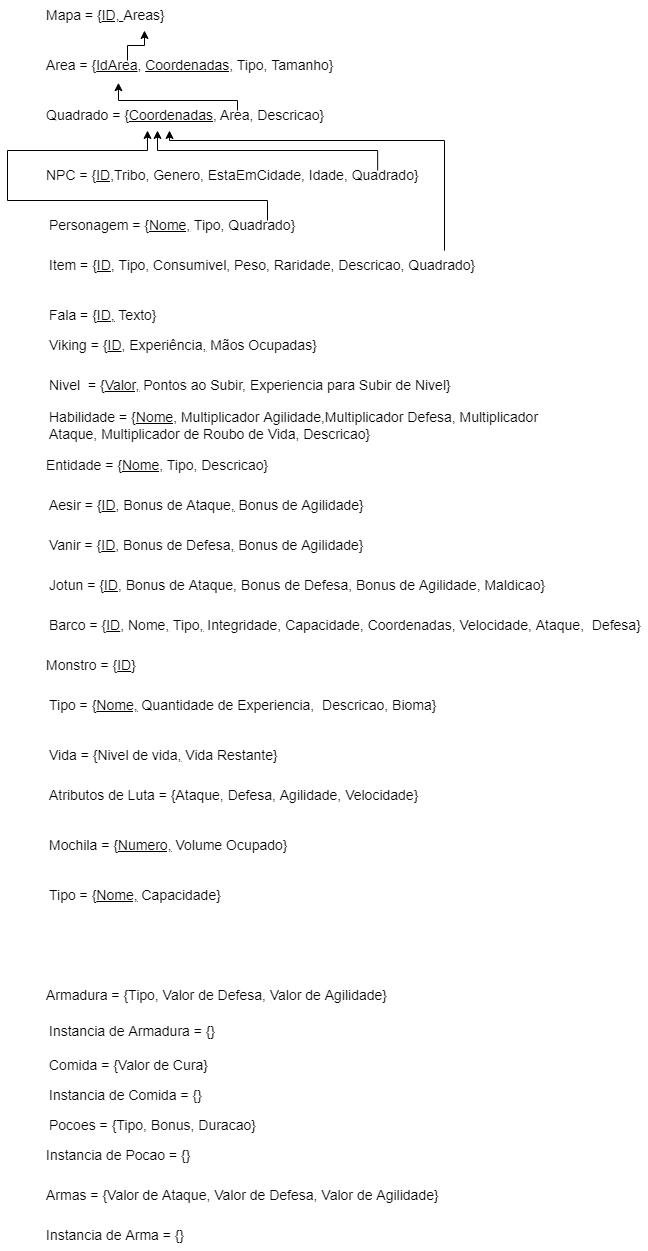

The diagram above was exported from draw.io. Its source (the exported page's mxGraphModel, read from the mxfile embedded in the PNG):
<mxGraphModel dx="1188" dy="513" grid="1" gridSize="10" guides="1" tooltips="1" connect="1" arrows="1" fold="1" page="1" pageScale="1" pageWidth="850" pageHeight="1100" math="0" shadow="0">
  <root>
    <mxCell id="0" />
    <mxCell id="1" parent="0" />
    <mxCell id="E9c_SKA_GBU2ty-SX650-2" value="&lt;font style=&quot;font-size: 14px&quot;&gt;Mapa = {&lt;u&gt;ID, &lt;/u&gt;Areas}&lt;/font&gt;" style="text;html=1;strokeColor=none;fillColor=none;align=left;verticalAlign=middle;whiteSpace=wrap;rounded=0;" parent="1" vertex="1">
      <mxGeometry x="117" y="80" width="400" height="30" as="geometry" />
    </mxCell>
    <mxCell id="E9c_SKA_GBU2ty-SX650-3" value="&lt;font style=&quot;font-size: 14px&quot;&gt;Area = {&lt;u&gt;IdArea&lt;/u&gt;,&amp;nbsp;&lt;u&gt;Coordenadas,&lt;/u&gt;&amp;nbsp;Tipo, Tamanho}&lt;/font&gt;" style="text;html=1;strokeColor=none;fillColor=none;align=left;verticalAlign=middle;whiteSpace=wrap;rounded=0;" parent="1" vertex="1">
      <mxGeometry x="117" y="130" width="430" height="30" as="geometry" />
    </mxCell>
    <mxCell id="E9c_SKA_GBU2ty-SX650-4" value="&lt;font style=&quot;font-size: 14px&quot;&gt;Quadrado = {&lt;u&gt;Coordenadas,&lt;/u&gt;&amp;nbsp;Area, Descricao}&lt;/font&gt;" style="text;html=1;strokeColor=none;fillColor=none;align=left;verticalAlign=middle;whiteSpace=wrap;rounded=0;" parent="1" vertex="1">
      <mxGeometry x="117" y="180" width="500" height="30" as="geometry" />
    </mxCell>
    <mxCell id="E9c_SKA_GBU2ty-SX650-5" value="&lt;font style=&quot;font-size: 14px&quot;&gt;NPC = {&lt;u&gt;ID,&lt;/u&gt;Tribo, Genero, EstaEmCidade, Idade, Quadrado}&lt;/font&gt;" style="text;html=1;strokeColor=none;fillColor=none;align=left;verticalAlign=middle;whiteSpace=wrap;rounded=0;" parent="1" vertex="1">
      <mxGeometry x="117" y="240" width="540" height="30" as="geometry" />
    </mxCell>
    <mxCell id="E9c_SKA_GBU2ty-SX650-6" value="&lt;font style=&quot;font-size: 14px&quot;&gt;Fala = {&lt;u&gt;ID,&lt;/u&gt;&amp;nbsp;Texto}&lt;/font&gt;" style="text;html=1;strokeColor=none;fillColor=none;align=left;verticalAlign=middle;whiteSpace=wrap;rounded=0;" parent="1" vertex="1">
      <mxGeometry x="120" y="380" width="540" height="30" as="geometry" />
    </mxCell>
    <mxCell id="E9c_SKA_GBU2ty-SX650-7" value="&lt;font style=&quot;font-size: 14px&quot;&gt;Personagem = {&lt;u&gt;Nome,&lt;/u&gt;&amp;nbsp;Tipo, Quadrado}&lt;/font&gt;" style="text;html=1;strokeColor=none;fillColor=none;align=left;verticalAlign=middle;whiteSpace=wrap;rounded=0;" parent="1" vertex="1">
      <mxGeometry x="120" y="290" width="540" height="30" as="geometry" />
    </mxCell>
    <mxCell id="E9c_SKA_GBU2ty-SX650-8" value="&lt;font style=&quot;font-size: 14px&quot;&gt;Viking = {&lt;u&gt;ID&lt;/u&gt;, Experiência&lt;u&gt;,&lt;/u&gt;&amp;nbsp;Mãos Ocupadas}&lt;/font&gt;" style="text;html=1;strokeColor=none;fillColor=none;align=left;verticalAlign=middle;whiteSpace=wrap;rounded=0;" parent="1" vertex="1">
      <mxGeometry x="120" y="410" width="540" height="30" as="geometry" />
    </mxCell>
    <mxCell id="E9c_SKA_GBU2ty-SX650-9" value="&lt;font&gt;&lt;font style=&quot;font-size: 14px&quot;&gt;Habilidade = {&lt;u&gt;Nome,&lt;/u&gt;&amp;nbsp;Multiplicador Agilidade,Multiplicador Defesa, Multiplicador Ataque, Multiplicador de Roubo de Vida, Descricao&lt;/font&gt;&lt;font style=&quot;font-size: 14px&quot;&gt;}&lt;/font&gt;&lt;/font&gt;" style="text;html=1;strokeColor=none;fillColor=none;align=left;verticalAlign=middle;whiteSpace=wrap;rounded=0;" parent="1" vertex="1">
      <mxGeometry x="120" y="490" width="540" height="30" as="geometry" />
    </mxCell>
    <mxCell id="E9c_SKA_GBU2ty-SX650-10" value="&lt;font style=&quot;font-size: 14px&quot;&gt;Nivel&amp;nbsp; = {&lt;u&gt;Valor,&lt;/u&gt;&amp;nbsp;Pontos ao Subir, Experiencia para Subir de Nivel}&lt;/font&gt;" style="text;html=1;strokeColor=none;fillColor=none;align=left;verticalAlign=middle;whiteSpace=wrap;rounded=0;" parent="1" vertex="1">
      <mxGeometry x="120" y="450" width="540" height="30" as="geometry" />
    </mxCell>
    <mxCell id="E9c_SKA_GBU2ty-SX650-11" value="&lt;font style=&quot;font-size: 14px&quot;&gt;Entidade = {&lt;u&gt;Nome,&lt;/u&gt;&amp;nbsp;Tipo, Descricao}&lt;/font&gt;" style="text;html=1;strokeColor=none;fillColor=none;align=left;verticalAlign=middle;whiteSpace=wrap;rounded=0;" parent="1" vertex="1">
      <mxGeometry x="117" y="530" width="540" height="30" as="geometry" />
    </mxCell>
    <mxCell id="E9c_SKA_GBU2ty-SX650-12" value="&lt;font style=&quot;font-size: 14px&quot;&gt;Aesir = {&lt;u&gt;ID&lt;/u&gt;, Bonus de Ataque&lt;u&gt;,&lt;/u&gt;&amp;nbsp;Bonus de Agilidade}&lt;/font&gt;" style="text;html=1;strokeColor=none;fillColor=none;align=left;verticalAlign=middle;whiteSpace=wrap;rounded=0;" parent="1" vertex="1">
      <mxGeometry x="120" y="570" width="540" height="30" as="geometry" />
    </mxCell>
    <mxCell id="E9c_SKA_GBU2ty-SX650-13" value="&lt;font style=&quot;font-size: 14px&quot;&gt;Vanir = {&lt;u&gt;ID&lt;/u&gt;, Bonus de Defesa&lt;u&gt;,&lt;/u&gt;&amp;nbsp;Bonus de Agilidade}&lt;/font&gt;" style="text;html=1;strokeColor=none;fillColor=none;align=left;verticalAlign=middle;whiteSpace=wrap;rounded=0;" parent="1" vertex="1">
      <mxGeometry x="120" y="610" width="540" height="30" as="geometry" />
    </mxCell>
    <mxCell id="E9c_SKA_GBU2ty-SX650-14" value="&lt;font style=&quot;font-size: 14px&quot;&gt;Jotun = {&lt;u&gt;ID&lt;/u&gt;, Bonus de Ataque&lt;u&gt;,&lt;/u&gt;&amp;nbsp;Bonus de Defesa&lt;u&gt;,&lt;/u&gt;&amp;nbsp;Bonus de Agilidade, Maldicao}&lt;/font&gt;" style="text;html=1;strokeColor=none;fillColor=none;align=left;verticalAlign=middle;whiteSpace=wrap;rounded=0;" parent="1" vertex="1">
      <mxGeometry x="120" y="650" width="540" height="30" as="geometry" />
    </mxCell>
    <mxCell id="E9c_SKA_GBU2ty-SX650-15" value="&lt;font style=&quot;font-size: 14px&quot;&gt;Barco = {&lt;u&gt;ID&lt;/u&gt;, Nome&lt;u&gt;,&lt;/u&gt;&amp;nbsp;Tipo&lt;u&gt;,&lt;/u&gt;&amp;nbsp;Integridade, Capacidade, Coordenadas, Velocidade, Ataque,&amp;nbsp; Defesa}&lt;/font&gt;" style="text;html=1;strokeColor=none;fillColor=none;align=left;verticalAlign=middle;whiteSpace=wrap;rounded=0;" parent="1" vertex="1">
      <mxGeometry x="120" y="690" width="600" height="30" as="geometry" />
    </mxCell>
    <mxCell id="E9c_SKA_GBU2ty-SX650-16" value="&lt;font style=&quot;font-size: 14px&quot;&gt;Monstro = {&lt;u&gt;ID&lt;/u&gt;}&lt;/font&gt;" style="text;html=1;strokeColor=none;fillColor=none;align=left;verticalAlign=middle;whiteSpace=wrap;rounded=0;" parent="1" vertex="1">
      <mxGeometry x="117" y="730" width="540" height="30" as="geometry" />
    </mxCell>
    <mxCell id="E9c_SKA_GBU2ty-SX650-17" value="&lt;font style=&quot;font-size: 14px&quot;&gt;Tipo = {&lt;u&gt;Nome,&lt;/u&gt;&amp;nbsp;Quantidade de Experiencia,&amp;nbsp; Descricao, Bioma}&lt;/font&gt;" style="text;html=1;strokeColor=none;fillColor=none;align=left;verticalAlign=middle;whiteSpace=wrap;rounded=0;" parent="1" vertex="1">
      <mxGeometry x="120" y="770" width="540" height="30" as="geometry" />
    </mxCell>
    <mxCell id="E9c_SKA_GBU2ty-SX650-18" value="&lt;font style=&quot;font-size: 14px&quot;&gt;Vida = {Nivel de vida&lt;u&gt;,&lt;/u&gt;&amp;nbsp;Vida Restante}&lt;/font&gt;" style="text;html=1;strokeColor=none;fillColor=none;align=left;verticalAlign=middle;whiteSpace=wrap;rounded=0;" parent="1" vertex="1">
      <mxGeometry x="120" y="820" width="540" height="30" as="geometry" />
    </mxCell>
    <mxCell id="E9c_SKA_GBU2ty-SX650-19" value="&lt;font style=&quot;font-size: 14px&quot;&gt;Atributos de Luta = {Ataque, Defesa, Agilidade, Velocidade}&lt;/font&gt;" style="text;html=1;strokeColor=none;fillColor=none;align=left;verticalAlign=middle;whiteSpace=wrap;rounded=0;" parent="1" vertex="1">
      <mxGeometry x="120" y="860" width="540" height="30" as="geometry" />
    </mxCell>
    <mxCell id="E9c_SKA_GBU2ty-SX650-20" value="&lt;font style=&quot;font-size: 14px&quot;&gt;Mochila = {&lt;u&gt;Numero,&lt;/u&gt;&amp;nbsp;Volume Ocupado}&lt;/font&gt;" style="text;html=1;strokeColor=none;fillColor=none;align=left;verticalAlign=middle;whiteSpace=wrap;rounded=0;" parent="1" vertex="1">
      <mxGeometry x="120" y="910" width="540" height="30" as="geometry" />
    </mxCell>
    <mxCell id="E9c_SKA_GBU2ty-SX650-21" value="&lt;font style=&quot;font-size: 14px&quot;&gt;Tipo = {&lt;u&gt;Nome,&lt;/u&gt;&amp;nbsp;Capacidade}&lt;/font&gt;" style="text;html=1;strokeColor=none;fillColor=none;align=left;verticalAlign=middle;whiteSpace=wrap;rounded=0;" parent="1" vertex="1">
      <mxGeometry x="120" y="960" width="540" height="30" as="geometry" />
    </mxCell>
    <mxCell id="E9c_SKA_GBU2ty-SX650-22" value="&lt;span style=&quot;font-size: 14px&quot;&gt;Item = {&lt;u&gt;ID&lt;/u&gt;, Tipo, Consumivel, Peso, Raridade, Descricao,&amp;nbsp;&lt;/span&gt;&lt;span style=&quot;font-size: 14px&quot;&gt;Quadrado&lt;/span&gt;&lt;span style=&quot;font-size: 14px&quot;&gt;}&lt;/span&gt;" style="text;html=1;strokeColor=none;fillColor=none;align=left;verticalAlign=middle;whiteSpace=wrap;rounded=0;" parent="1" vertex="1">
      <mxGeometry x="120" y="330" width="540" height="30" as="geometry" />
    </mxCell>
    <mxCell id="E9c_SKA_GBU2ty-SX650-23" value="&lt;span style=&quot;font-size: 14px&quot;&gt;Armadura = {Tipo, Valor de Defesa, Valor de Agilidade}&lt;/span&gt;" style="text;html=1;strokeColor=none;fillColor=none;align=left;verticalAlign=middle;whiteSpace=wrap;rounded=0;" parent="1" vertex="1">
      <mxGeometry x="117" y="1060" width="540" height="30" as="geometry" />
    </mxCell>
    <mxCell id="E9c_SKA_GBU2ty-SX650-24" value="&lt;span style=&quot;font-size: 14px&quot;&gt;Comida = {Valor de Cura}&lt;/span&gt;" style="text;html=1;strokeColor=none;fillColor=none;align=left;verticalAlign=middle;whiteSpace=wrap;rounded=0;" parent="1" vertex="1">
      <mxGeometry x="120" y="1130" width="540" height="30" as="geometry" />
    </mxCell>
    <mxCell id="E9c_SKA_GBU2ty-SX650-25" value="&lt;span style=&quot;font-size: 14px&quot;&gt;Instancia de Armadura = {}&lt;/span&gt;" style="text;html=1;strokeColor=none;fillColor=none;align=left;verticalAlign=middle;whiteSpace=wrap;rounded=0;" parent="1" vertex="1">
      <mxGeometry x="120" y="1096" width="540" height="30" as="geometry" />
    </mxCell>
    <mxCell id="E9c_SKA_GBU2ty-SX650-26" value="&lt;span style=&quot;font-size: 14px&quot;&gt;Instancia de Comida = {}&lt;/span&gt;" style="text;html=1;strokeColor=none;fillColor=none;align=left;verticalAlign=middle;whiteSpace=wrap;rounded=0;" parent="1" vertex="1">
      <mxGeometry x="120" y="1160" width="540" height="30" as="geometry" />
    </mxCell>
    <mxCell id="E9c_SKA_GBU2ty-SX650-27" value="&lt;span style=&quot;font-size: 14px&quot;&gt;Instancia de Pocao = {}&lt;/span&gt;" style="text;html=1;strokeColor=none;fillColor=none;align=left;verticalAlign=middle;whiteSpace=wrap;rounded=0;" parent="1" vertex="1">
      <mxGeometry x="117" y="1220" width="540" height="30" as="geometry" />
    </mxCell>
    <mxCell id="E9c_SKA_GBU2ty-SX650-28" value="&lt;span style=&quot;font-size: 14px&quot;&gt;Pocoes = {Tipo, Bonus, Duracao}&lt;/span&gt;" style="text;html=1;strokeColor=none;fillColor=none;align=left;verticalAlign=middle;whiteSpace=wrap;rounded=0;" parent="1" vertex="1">
      <mxGeometry x="120" y="1190" width="540" height="30" as="geometry" />
    </mxCell>
    <mxCell id="E9c_SKA_GBU2ty-SX650-29" value="&lt;span style=&quot;font-size: 14px&quot;&gt;Armas = {Valor de Ataque, Valor de Defesa, Valor de Agilidade}&lt;/span&gt;" style="text;html=1;strokeColor=none;fillColor=none;align=left;verticalAlign=middle;whiteSpace=wrap;rounded=0;" parent="1" vertex="1">
      <mxGeometry x="117" y="1260" width="540" height="30" as="geometry" />
    </mxCell>
    <mxCell id="E9c_SKA_GBU2ty-SX650-30" value="&lt;span style=&quot;font-size: 14px&quot;&gt;Instancia de Arma = {}&lt;/span&gt;" style="text;html=1;strokeColor=none;fillColor=none;align=left;verticalAlign=middle;whiteSpace=wrap;rounded=0;" parent="1" vertex="1">
      <mxGeometry x="117" y="1300" width="540" height="30" as="geometry" />
    </mxCell>
    <mxCell id="Ch3Ufk42zIhdGqWb079X-2" value="" style="endArrow=classic;html=1;rounded=0;entryX=0.25;entryY=1;entryDx=0;entryDy=0;edgeStyle=orthogonalEdgeStyle;" edge="1" parent="1" target="E9c_SKA_GBU2ty-SX650-2">
      <mxGeometry width="50" height="50" relative="1" as="geometry">
        <mxPoint x="200" y="140" as="sourcePoint" />
        <mxPoint x="230" y="120" as="targetPoint" />
      </mxGeometry>
    </mxCell>
    <mxCell id="Ch3Ufk42zIhdGqWb079X-5" value="" style="endArrow=classic;html=1;rounded=0;entryX=0.172;entryY=1.074;entryDx=0;entryDy=0;entryPerimeter=0;exitX=0.386;exitY=0.333;exitDx=0;exitDy=0;exitPerimeter=0;edgeStyle=orthogonalEdgeStyle;" edge="1" parent="1" source="E9c_SKA_GBU2ty-SX650-4" target="E9c_SKA_GBU2ty-SX650-3">
      <mxGeometry width="50" height="50" relative="1" as="geometry">
        <mxPoint x="190" y="200" as="sourcePoint" />
        <mxPoint x="240" y="150" as="targetPoint" />
        <Array as="points">
          <mxPoint x="310" y="180" />
          <mxPoint x="191" y="180" />
        </Array>
      </mxGeometry>
    </mxCell>
    <mxCell id="Ch3Ufk42zIhdGqWb079X-6" value="" style="endArrow=classic;html=1;rounded=0;exitX=0.617;exitY=0.333;exitDx=0;exitDy=0;exitPerimeter=0;edgeStyle=orthogonalEdgeStyle;" edge="1" parent="1" source="E9c_SKA_GBU2ty-SX650-5">
      <mxGeometry width="50" height="50" relative="1" as="geometry">
        <mxPoint x="360" y="270" as="sourcePoint" />
        <mxPoint x="230" y="210" as="targetPoint" />
        <Array as="points">
          <mxPoint x="450" y="230" />
          <mxPoint x="230" y="230" />
        </Array>
      </mxGeometry>
    </mxCell>
    <mxCell id="Ch3Ufk42zIhdGqWb079X-7" value="" style="endArrow=classic;html=1;rounded=0;edgeStyle=orthogonalEdgeStyle;" edge="1" parent="1">
      <mxGeometry width="50" height="50" relative="1" as="geometry">
        <mxPoint x="340" y="300" as="sourcePoint" />
        <mxPoint x="220" y="210" as="targetPoint" />
        <Array as="points">
          <mxPoint x="340" y="280" />
          <mxPoint x="80" y="280" />
          <mxPoint x="80" y="230" />
          <mxPoint x="220" y="230" />
        </Array>
      </mxGeometry>
    </mxCell>
    <mxCell id="Ch3Ufk42zIhdGqWb079X-9" value="" style="endArrow=classic;html=1;rounded=0;edgeStyle=orthogonalEdgeStyle;exitX=0.25;exitY=1;exitDx=0;exitDy=0;" edge="1" parent="1">
      <mxGeometry width="50" height="50" relative="1" as="geometry">
        <mxPoint x="517" y="330" as="sourcePoint" />
        <mxPoint x="242" y="210" as="targetPoint" />
        <Array as="points">
          <mxPoint x="517" y="220" />
          <mxPoint x="242" y="220" />
        </Array>
      </mxGeometry>
    </mxCell>
  </root>
</mxGraphModel>